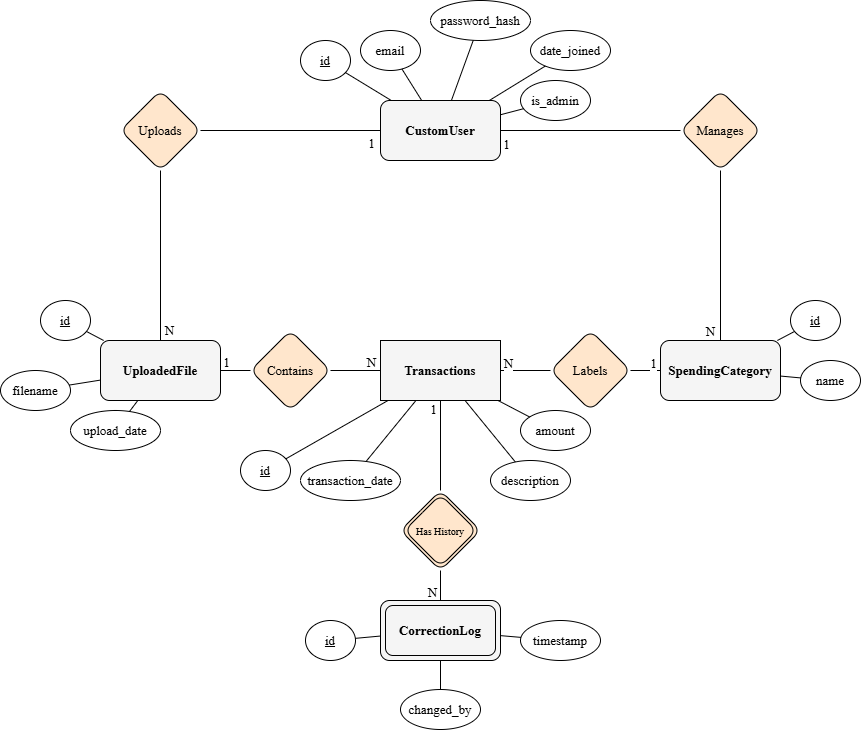

The diagram above was exported from draw.io. Its source (the exported page's mxGraphModel, read from the mxfile embedded in the PNG):
<mxGraphModel dx="2006" dy="1058" grid="0" gridSize="10" guides="1" tooltips="1" connect="1" arrows="1" fold="1" page="1" pageScale="1" pageWidth="850" pageHeight="1100" math="0" shadow="0">
  <root>
    <mxCell id="0" />
    <mxCell id="1" parent="0" />
    <mxCell id="nh8G1_rcB39K0oIB4pti-3" parent="1" style="rounded=1;whiteSpace=wrap;html=1;fontStyle=1;fontFamily=Times New Roman;spacing=2;fontSize=13;fillColor=#F5F5F5;" value="CustomUser" vertex="1">
      <mxGeometry height="60" width="120" x="792" y="305" as="geometry" />
    </mxCell>
    <mxCell id="nh8G1_rcB39K0oIB4pti-4" parent="1" style="rounded=1;whiteSpace=wrap;html=1;fontStyle=1;fontFamily=Times New Roman;spacing=2;fontSize=13;fillColor=#F5F5F5;" value="UploadedFile" vertex="1">
      <mxGeometry height="60" width="120" x="512" y="545" as="geometry" />
    </mxCell>
    <mxCell id="nh8G1_rcB39K0oIB4pti-5" parent="1" style="rounded=1;whiteSpace=wrap;html=1;fontStyle=1;fontFamily=Times New Roman;spacing=2;fontSize=13;fillColor=#F5F5F5;" value="SpendingCategory" vertex="1">
      <mxGeometry height="60" width="120" x="1072" y="545" as="geometry" />
    </mxCell>
    <mxCell id="nh8G1_rcB39K0oIB4pti-6" parent="1" style="ellipse;whiteSpace=wrap;html=1;fontFamily=Times New Roman;spacing=2;fontSize=13;" value="&lt;u&gt;id&lt;/u&gt;" vertex="1">
      <mxGeometry height="40" width="50" x="712" y="245" as="geometry" />
    </mxCell>
    <mxCell id="nh8G1_rcB39K0oIB4pti-7" parent="1" style="ellipse;whiteSpace=wrap;html=1;fontFamily=Times New Roman;spacing=2;fontSize=13;" value="email" vertex="1">
      <mxGeometry height="40" width="60" x="772" y="235" as="geometry" />
    </mxCell>
    <mxCell id="nh8G1_rcB39K0oIB4pti-8" parent="1" style="ellipse;whiteSpace=wrap;html=1;fontFamily=Times New Roman;spacing=2;fontSize=13;" value="password_hash" vertex="1">
      <mxGeometry height="40" width="100" x="842" y="205" as="geometry" />
    </mxCell>
    <mxCell id="nh8G1_rcB39K0oIB4pti-9" parent="1" style="ellipse;whiteSpace=wrap;html=1;fontFamily=Times New Roman;spacing=2;fontSize=13;" value="is_admin" vertex="1">
      <mxGeometry height="40" width="70" x="932" y="285" as="geometry" />
    </mxCell>
    <mxCell id="nh8G1_rcB39K0oIB4pti-10" parent="1" style="ellipse;whiteSpace=wrap;html=1;fontFamily=Times New Roman;spacing=2;fontSize=13;" value="date_joined" vertex="1">
      <mxGeometry height="40" width="80" x="942" y="235" as="geometry" />
    </mxCell>
    <mxCell id="nh8G1_rcB39K0oIB4pti-11" parent="1" style="ellipse;whiteSpace=wrap;html=1;fontFamily=Times New Roman;spacing=2;fontSize=13;" value="&lt;u&gt;id&lt;/u&gt;" vertex="1">
      <mxGeometry height="40" width="50" x="452" y="505" as="geometry" />
    </mxCell>
    <mxCell id="nh8G1_rcB39K0oIB4pti-12" parent="1" style="ellipse;whiteSpace=wrap;html=1;fontFamily=Times New Roman;spacing=2;fontSize=13;" value="filename" vertex="1">
      <mxGeometry height="40" width="70" x="412" y="575" as="geometry" />
    </mxCell>
    <mxCell id="nh8G1_rcB39K0oIB4pti-13" parent="1" style="ellipse;whiteSpace=wrap;html=1;fontFamily=Times New Roman;spacing=2;fontSize=13;" value="upload_date" vertex="1">
      <mxGeometry height="40" width="90" x="482" y="615" as="geometry" />
    </mxCell>
    <mxCell id="nh8G1_rcB39K0oIB4pti-14" parent="1" style="ellipse;whiteSpace=wrap;html=1;fontFamily=Times New Roman;spacing=2;fontSize=13;" value="&lt;u&gt;id&lt;/u&gt;" vertex="1">
      <mxGeometry height="40" width="50" x="1202" y="505" as="geometry" />
    </mxCell>
    <mxCell id="nh8G1_rcB39K0oIB4pti-15" parent="1" style="ellipse;whiteSpace=wrap;html=1;fontFamily=Times New Roman;spacing=2;fontSize=13;" value="name" vertex="1">
      <mxGeometry height="40" width="60" x="1212" y="565" as="geometry" />
    </mxCell>
    <mxCell id="nh8G1_rcB39K0oIB4pti-16" parent="1" style="rhombus;whiteSpace=wrap;html=1;rounded=1;fontFamily=Times New Roman;spacing=2;fontSize=13;fillColor=#FFE6CC;" value="Uploads" vertex="1">
      <mxGeometry height="80" width="80" x="532" y="295" as="geometry" />
    </mxCell>
    <mxCell id="nh8G1_rcB39K0oIB4pti-17" edge="1" parent="1" source="nh8G1_rcB39K0oIB4pti-3" style="endArrow=none;html=1;labelBackgroundColor=white;fontStyle=1;fontFamily=Times New Roman;spacing=2;fontSize=13;" target="nh8G1_rcB39K0oIB4pti-16" value="">
      <mxGeometry height="50" relative="1" width="50" as="geometry">
        <mxPoint x="792" y="335" as="sourcePoint" />
        <mxPoint x="612" y="335" as="targetPoint" />
      </mxGeometry>
    </mxCell>
    <mxCell id="nh8G1_rcB39K0oIB4pti-18" edge="1" parent="1" source="nh8G1_rcB39K0oIB4pti-16" style="endArrow=none;html=1;labelBackgroundColor=white;fontStyle=1;fontFamily=Times New Roman;spacing=2;fontSize=13;" target="nh8G1_rcB39K0oIB4pti-4" value="">
      <mxGeometry height="50" relative="1" width="50" as="geometry">
        <mxPoint x="572" y="375" as="sourcePoint" />
        <mxPoint x="572" y="545" as="targetPoint" />
      </mxGeometry>
    </mxCell>
    <mxCell id="nh8G1_rcB39K0oIB4pti-19" parent="1" style="rhombus;whiteSpace=wrap;html=1;rounded=1;fontFamily=Times New Roman;spacing=2;fontSize=13;fillColor=#FFE6CC;" value="Manages" vertex="1">
      <mxGeometry height="80" width="80" x="1092" y="295" as="geometry" />
    </mxCell>
    <mxCell id="nh8G1_rcB39K0oIB4pti-20" edge="1" parent="1" source="nh8G1_rcB39K0oIB4pti-3" style="endArrow=none;html=1;labelBackgroundColor=white;fontStyle=1;fontFamily=Times New Roman;spacing=2;fontSize=13;" target="nh8G1_rcB39K0oIB4pti-19" value="">
      <mxGeometry height="50" relative="1" width="50" as="geometry">
        <mxPoint x="912" y="335" as="sourcePoint" />
        <mxPoint x="1092" y="335" as="targetPoint" />
      </mxGeometry>
    </mxCell>
    <mxCell id="nh8G1_rcB39K0oIB4pti-21" edge="1" parent="1" source="nh8G1_rcB39K0oIB4pti-19" style="endArrow=none;html=1;labelBackgroundColor=white;fontStyle=1;fontFamily=Times New Roman;spacing=2;fontSize=13;" target="nh8G1_rcB39K0oIB4pti-5" value="">
      <mxGeometry height="50" relative="1" width="50" as="geometry">
        <mxPoint x="1132" y="375" as="sourcePoint" />
        <mxPoint x="1132" y="545" as="targetPoint" />
      </mxGeometry>
    </mxCell>
    <mxCell id="nh8G1_rcB39K0oIB4pti-22" edge="1" parent="1" source="nh8G1_rcB39K0oIB4pti-3" style="endArrow=none;html=1;fontFamily=Times New Roman;spacing=2;fontSize=13;" target="nh8G1_rcB39K0oIB4pti-6">
      <mxGeometry relative="1" as="geometry" />
    </mxCell>
    <mxCell id="nh8G1_rcB39K0oIB4pti-23" edge="1" parent="1" source="nh8G1_rcB39K0oIB4pti-3" style="endArrow=none;html=1;fontFamily=Times New Roman;spacing=2;fontSize=13;" target="nh8G1_rcB39K0oIB4pti-7">
      <mxGeometry relative="1" as="geometry" />
    </mxCell>
    <mxCell id="nh8G1_rcB39K0oIB4pti-24" edge="1" parent="1" source="nh8G1_rcB39K0oIB4pti-3" style="endArrow=none;html=1;fontFamily=Times New Roman;spacing=2;fontSize=13;" target="nh8G1_rcB39K0oIB4pti-8">
      <mxGeometry relative="1" as="geometry" />
    </mxCell>
    <mxCell id="nh8G1_rcB39K0oIB4pti-25" edge="1" parent="1" source="nh8G1_rcB39K0oIB4pti-3" style="endArrow=none;html=1;fontFamily=Times New Roman;spacing=2;fontSize=13;" target="nh8G1_rcB39K0oIB4pti-9">
      <mxGeometry relative="1" as="geometry" />
    </mxCell>
    <mxCell id="nh8G1_rcB39K0oIB4pti-26" edge="1" parent="1" source="nh8G1_rcB39K0oIB4pti-3" style="endArrow=none;html=1;fontFamily=Times New Roman;spacing=2;fontSize=13;" target="nh8G1_rcB39K0oIB4pti-10">
      <mxGeometry relative="1" as="geometry" />
    </mxCell>
    <mxCell id="nh8G1_rcB39K0oIB4pti-27" edge="1" parent="1" source="nh8G1_rcB39K0oIB4pti-4" style="endArrow=none;html=1;fontFamily=Times New Roman;spacing=2;fontSize=13;" target="nh8G1_rcB39K0oIB4pti-11">
      <mxGeometry relative="1" as="geometry" />
    </mxCell>
    <mxCell id="nh8G1_rcB39K0oIB4pti-28" edge="1" parent="1" source="nh8G1_rcB39K0oIB4pti-4" style="endArrow=none;html=1;fontFamily=Times New Roman;spacing=2;fontSize=13;" target="nh8G1_rcB39K0oIB4pti-12">
      <mxGeometry relative="1" as="geometry" />
    </mxCell>
    <mxCell id="nh8G1_rcB39K0oIB4pti-29" edge="1" parent="1" source="nh8G1_rcB39K0oIB4pti-4" style="endArrow=none;html=1;fontFamily=Times New Roman;spacing=2;fontSize=13;" target="nh8G1_rcB39K0oIB4pti-13">
      <mxGeometry relative="1" as="geometry" />
    </mxCell>
    <mxCell id="nh8G1_rcB39K0oIB4pti-30" edge="1" parent="1" source="nh8G1_rcB39K0oIB4pti-5" style="endArrow=none;html=1;fontFamily=Times New Roman;spacing=2;fontSize=13;" target="nh8G1_rcB39K0oIB4pti-14">
      <mxGeometry relative="1" as="geometry" />
    </mxCell>
    <mxCell id="nh8G1_rcB39K0oIB4pti-31" edge="1" parent="1" source="nh8G1_rcB39K0oIB4pti-5" style="endArrow=none;html=1;fontFamily=Times New Roman;spacing=2;fontSize=13;" target="nh8G1_rcB39K0oIB4pti-15">
      <mxGeometry relative="1" as="geometry" />
    </mxCell>
    <mxCell id="QUhcXypxlZj-EHU6tM4N-13" edge="1" parent="1" source="nh8G1_rcB39K0oIB4pti-32" style="edgeStyle=orthogonalEdgeStyle;rounded=0;orthogonalLoop=1;jettySize=auto;html=1;endArrow=none;endFill=0;fontFamily=Times New Roman;spacing=2;fontSize=13;" target="nh8G1_rcB39K0oIB4pti-58" value="">
      <mxGeometry relative="1" as="geometry" />
    </mxCell>
    <mxCell id="nh8G1_rcB39K0oIB4pti-32" parent="1" style="rounded=0;whiteSpace=wrap;html=1;fontStyle=1;fontFamily=Times New Roman;spacing=2;fontSize=13;fillColor=#F5F5F5;" value="Transactions" vertex="1">
      <mxGeometry height="60" width="120" x="792" y="545" as="geometry" />
    </mxCell>
    <mxCell id="nh8G1_rcB39K0oIB4pti-33" parent="1" style="ellipse;whiteSpace=wrap;html=1;fontFamily=Times New Roman;spacing=2;fontSize=13;" value="&lt;u&gt;id&lt;/u&gt;" vertex="1">
      <mxGeometry height="40" width="50" x="652" y="655" as="geometry" />
    </mxCell>
    <mxCell id="nh8G1_rcB39K0oIB4pti-34" parent="1" style="ellipse;whiteSpace=wrap;html=1;fontFamily=Times New Roman;spacing=2;fontSize=13;" value="transaction_date" vertex="1">
      <mxGeometry height="40" width="100" x="712" y="665" as="geometry" />
    </mxCell>
    <mxCell id="nh8G1_rcB39K0oIB4pti-35" parent="1" style="ellipse;whiteSpace=wrap;html=1;fontFamily=Times New Roman;spacing=2;fontSize=13;" value="description" vertex="1">
      <mxGeometry height="40" width="80" x="902" y="665" as="geometry" />
    </mxCell>
    <mxCell id="nh8G1_rcB39K0oIB4pti-36" parent="1" style="ellipse;whiteSpace=wrap;html=1;fontFamily=Times New Roman;spacing=2;fontSize=13;" value="amount" vertex="1">
      <mxGeometry height="40" width="70" x="932" y="615" as="geometry" />
    </mxCell>
    <mxCell id="nh8G1_rcB39K0oIB4pti-37" edge="1" parent="1" source="nh8G1_rcB39K0oIB4pti-32" style="endArrow=none;html=1;fontFamily=Times New Roman;spacing=2;fontSize=13;" target="nh8G1_rcB39K0oIB4pti-33">
      <mxGeometry relative="1" as="geometry" />
    </mxCell>
    <mxCell id="nh8G1_rcB39K0oIB4pti-38" edge="1" parent="1" source="nh8G1_rcB39K0oIB4pti-32" style="endArrow=none;html=1;fontFamily=Times New Roman;spacing=2;fontSize=13;" target="nh8G1_rcB39K0oIB4pti-34">
      <mxGeometry relative="1" as="geometry" />
    </mxCell>
    <mxCell id="nh8G1_rcB39K0oIB4pti-39" edge="1" parent="1" source="nh8G1_rcB39K0oIB4pti-32" style="endArrow=none;html=1;fontFamily=Times New Roman;spacing=2;fontSize=13;" target="nh8G1_rcB39K0oIB4pti-35">
      <mxGeometry relative="1" as="geometry" />
    </mxCell>
    <mxCell id="nh8G1_rcB39K0oIB4pti-40" edge="1" parent="1" source="nh8G1_rcB39K0oIB4pti-32" style="endArrow=none;html=1;fontFamily=Times New Roman;spacing=2;fontSize=13;" target="nh8G1_rcB39K0oIB4pti-36">
      <mxGeometry relative="1" as="geometry" />
    </mxCell>
    <mxCell id="nh8G1_rcB39K0oIB4pti-41" parent="1" style="rounded=1;whiteSpace=wrap;html=1;fontStyle=1;shape=ext;margin=3;double=1;fontFamily=Times New Roman;spacing=2;fontSize=13;fillColor=#F5F5F5;" value="CorrectionLog" vertex="1">
      <mxGeometry height="60" width="120" x="792" y="805" as="geometry" />
    </mxCell>
    <mxCell id="nh8G1_rcB39K0oIB4pti-42" parent="1" style="ellipse;whiteSpace=wrap;html=1;fontFamily=Times New Roman;spacing=2;fontSize=13;" value="&lt;u&gt;id&lt;/u&gt;" vertex="1">
      <mxGeometry height="40" width="50" x="717" y="825" as="geometry" />
    </mxCell>
    <mxCell id="nh8G1_rcB39K0oIB4pti-43" parent="1" style="ellipse;whiteSpace=wrap;html=1;fontFamily=Times New Roman;spacing=2;fontSize=13;" value="changed_by" vertex="1">
      <mxGeometry height="40" width="80" x="812" y="894" as="geometry" />
    </mxCell>
    <mxCell id="nh8G1_rcB39K0oIB4pti-44" parent="1" style="ellipse;whiteSpace=wrap;html=1;fontFamily=Times New Roman;spacing=2;fontSize=13;" value="timestamp" vertex="1">
      <mxGeometry height="40" width="80" x="932" y="825" as="geometry" />
    </mxCell>
    <mxCell id="nh8G1_rcB39K0oIB4pti-47" edge="1" parent="1" source="nh8G1_rcB39K0oIB4pti-41" style="endArrow=none;html=1;fontFamily=Times New Roman;spacing=2;fontSize=13;" target="nh8G1_rcB39K0oIB4pti-42">
      <mxGeometry relative="1" as="geometry" />
    </mxCell>
    <mxCell id="nh8G1_rcB39K0oIB4pti-48" edge="1" parent="1" source="nh8G1_rcB39K0oIB4pti-41" style="endArrow=none;html=1;fontFamily=Times New Roman;spacing=2;fontSize=13;" target="nh8G1_rcB39K0oIB4pti-43">
      <mxGeometry relative="1" as="geometry" />
    </mxCell>
    <mxCell id="nh8G1_rcB39K0oIB4pti-49" edge="1" parent="1" source="nh8G1_rcB39K0oIB4pti-41" style="endArrow=none;html=1;fontFamily=Times New Roman;spacing=2;fontSize=13;" target="nh8G1_rcB39K0oIB4pti-44">
      <mxGeometry relative="1" as="geometry" />
    </mxCell>
    <mxCell id="nh8G1_rcB39K0oIB4pti-52" parent="1" style="rhombus;whiteSpace=wrap;html=1;rounded=1;fontFamily=Times New Roman;spacing=2;fontSize=13;fillColor=#FFE6CC;" value="Contains" vertex="1">
      <mxGeometry height="80" width="80" x="662" y="535" as="geometry" />
    </mxCell>
    <mxCell id="nh8G1_rcB39K0oIB4pti-53" edge="1" parent="1" source="nh8G1_rcB39K0oIB4pti-4" style="endArrow=none;html=1;labelBackgroundColor=white;fontStyle=1;fontFamily=Times New Roman;spacing=2;fontSize=13;" target="nh8G1_rcB39K0oIB4pti-52" value="">
      <mxGeometry height="50" relative="1" width="50" as="geometry">
        <mxPoint x="632" y="575" as="sourcePoint" />
        <mxPoint x="662" y="575" as="targetPoint" />
      </mxGeometry>
    </mxCell>
    <mxCell id="QUhcXypxlZj-EHU6tM4N-2" connectable="0" parent="nh8G1_rcB39K0oIB4pti-53" style="edgeLabel;html=1;align=center;verticalAlign=middle;resizable=0;points=[];fontFamily=Times New Roman;spacing=2;fontSize=13;" value="1" vertex="1">
      <mxGeometry relative="1" x="-0.0485" y="1" as="geometry">
        <mxPoint x="-9" y="-8" as="offset" />
      </mxGeometry>
    </mxCell>
    <mxCell id="QUhcXypxlZj-EHU6tM4N-3" connectable="0" parent="nh8G1_rcB39K0oIB4pti-53" style="edgeLabel;html=1;align=center;verticalAlign=middle;resizable=0;points=[];fontFamily=Times New Roman;spacing=2;fontSize=13;" value="N" vertex="1">
      <mxGeometry relative="1" x="-0.0485" y="1" as="geometry">
        <mxPoint x="136" y="-8" as="offset" />
      </mxGeometry>
    </mxCell>
    <mxCell id="QUhcXypxlZj-EHU6tM4N-4" connectable="0" parent="nh8G1_rcB39K0oIB4pti-53" style="edgeLabel;html=1;align=center;verticalAlign=middle;resizable=0;points=[];fontFamily=Times New Roman;spacing=2;fontSize=13;" value="N" vertex="1">
      <mxGeometry relative="1" x="-0.0485" y="1" as="geometry">
        <mxPoint x="-66" y="-40" as="offset" />
      </mxGeometry>
    </mxCell>
    <mxCell id="QUhcXypxlZj-EHU6tM4N-5" connectable="0" parent="nh8G1_rcB39K0oIB4pti-53" style="edgeLabel;html=1;align=center;verticalAlign=middle;resizable=0;points=[];fontFamily=Times New Roman;spacing=2;fontSize=13;" value="1" vertex="1">
      <mxGeometry relative="1" x="-0.0485" y="1" as="geometry">
        <mxPoint x="136" y="-227" as="offset" />
      </mxGeometry>
    </mxCell>
    <mxCell id="QUhcXypxlZj-EHU6tM4N-6" connectable="0" parent="nh8G1_rcB39K0oIB4pti-53" style="edgeLabel;html=1;align=center;verticalAlign=middle;resizable=0;points=[];fontFamily=Times New Roman;spacing=2;fontSize=13;" value="N" vertex="1">
      <mxGeometry relative="1" x="-0.0485" y="1" as="geometry">
        <mxPoint x="136" y="-8" as="offset" />
      </mxGeometry>
    </mxCell>
    <mxCell id="QUhcXypxlZj-EHU6tM4N-7" connectable="0" parent="nh8G1_rcB39K0oIB4pti-53" style="edgeLabel;html=1;align=center;verticalAlign=middle;resizable=0;points=[];fontFamily=Times New Roman;spacing=2;fontSize=13;" value="N" vertex="1">
      <mxGeometry relative="1" x="-0.0485" y="1" as="geometry">
        <mxPoint x="475" y="-39" as="offset" />
      </mxGeometry>
    </mxCell>
    <mxCell id="nh8G1_rcB39K0oIB4pti-54" edge="1" parent="1" source="nh8G1_rcB39K0oIB4pti-52" style="endArrow=none;html=1;labelBackgroundColor=white;fontStyle=1;fontFamily=Times New Roman;spacing=2;fontSize=13;" target="nh8G1_rcB39K0oIB4pti-32" value="">
      <mxGeometry height="50" relative="1" width="50" as="geometry">
        <mxPoint x="742" y="575" as="sourcePoint" />
        <mxPoint x="792" y="575" as="targetPoint" />
      </mxGeometry>
    </mxCell>
    <mxCell id="nh8G1_rcB39K0oIB4pti-55" parent="1" style="rhombus;whiteSpace=wrap;html=1;rounded=1;fontFamily=Times New Roman;spacing=2;fontSize=13;fillColor=#FFE6CC;" value="Labels" vertex="1">
      <mxGeometry height="80" width="80" x="962" y="535" as="geometry" />
    </mxCell>
    <mxCell id="nh8G1_rcB39K0oIB4pti-56" edge="1" parent="1" source="nh8G1_rcB39K0oIB4pti-5" style="endArrow=none;html=1;labelBackgroundColor=white;fontStyle=1;fontFamily=Times New Roman;spacing=2;fontSize=13;" target="nh8G1_rcB39K0oIB4pti-55" value="">
      <mxGeometry height="50" relative="1" width="50" as="geometry">
        <mxPoint x="1072" y="575" as="sourcePoint" />
        <mxPoint x="1042" y="575" as="targetPoint" />
      </mxGeometry>
    </mxCell>
    <mxCell id="nh8G1_rcB39K0oIB4pti-57" edge="1" parent="1" source="nh8G1_rcB39K0oIB4pti-55" style="endArrow=none;html=1;labelBackgroundColor=white;fontStyle=1;fontFamily=Times New Roman;spacing=2;fontSize=13;" target="nh8G1_rcB39K0oIB4pti-32" value="">
      <mxGeometry height="50" relative="1" width="50" as="geometry">
        <mxPoint x="962" y="575" as="sourcePoint" />
        <mxPoint x="912" y="575" as="targetPoint" />
      </mxGeometry>
    </mxCell>
    <mxCell id="nh8G1_rcB39K0oIB4pti-58" parent="1" style="whiteSpace=wrap;html=1;rounded=1;shape=rhombus;double=1;perimeter=rhombusPerimeter;fontFamily=Times New Roman;spacing=2;fontSize=13;fillColor=#FFE6CC;" value="&lt;font style=&quot;font-size: 10px;&quot;&gt;Has History&lt;/font&gt;" vertex="1">
      <mxGeometry height="80" width="80" x="812" y="695" as="geometry" />
    </mxCell>
    <mxCell id="nh8G1_rcB39K0oIB4pti-59" edge="1" parent="1" source="nh8G1_rcB39K0oIB4pti-32" style="endArrow=none;html=1;labelBackgroundColor=white;fontStyle=1;strokeColor=none;entryX=0.471;entryY=0.033;entryDx=0;entryDy=0;entryPerimeter=0;dashed=1;fontFamily=Times New Roman;spacing=2;fontSize=13;" target="nh8G1_rcB39K0oIB4pti-58" value="">
      <mxGeometry height="50" relative="1" width="50" as="geometry">
        <mxPoint x="852" y="605" as="sourcePoint" />
        <mxPoint x="852" y="665" as="targetPoint" />
      </mxGeometry>
    </mxCell>
    <mxCell id="nh8G1_rcB39K0oIB4pti-60" edge="1" parent="1" source="nh8G1_rcB39K0oIB4pti-58" style="endArrow=none;html=1;labelBackgroundColor=white;fontStyle=1;fontFamily=Times New Roman;spacing=2;fontSize=13;" target="nh8G1_rcB39K0oIB4pti-41" value="">
      <mxGeometry height="50" relative="1" width="50" as="geometry">
        <mxPoint as="offset" />
        <mxPoint x="852" y="745" as="sourcePoint" />
        <mxPoint x="852" y="785" as="targetPoint" />
      </mxGeometry>
    </mxCell>
    <mxCell id="QUhcXypxlZj-EHU6tM4N-10" connectable="0" parent="1" style="edgeLabel;html=1;align=center;verticalAlign=middle;resizable=0;points=[];fontFamily=Times New Roman;spacing=2;fontSize=13;" value="N" vertex="1">
      <mxGeometry x="919" y="567" as="geometry" />
    </mxCell>
    <mxCell id="QUhcXypxlZj-EHU6tM4N-11" connectable="0" parent="1" style="edgeLabel;html=1;align=center;verticalAlign=middle;resizable=0;points=[];fontFamily=Times New Roman;spacing=2;fontSize=13;" value="1" vertex="1">
      <mxGeometry x="844" y="613" as="geometry" />
    </mxCell>
    <mxCell id="QUhcXypxlZj-EHU6tM4N-12" connectable="0" parent="1" style="edgeLabel;html=1;align=center;verticalAlign=middle;resizable=0;points=[];fontFamily=Times New Roman;spacing=2;fontSize=13;" value="N" vertex="1">
      <mxGeometry x="844" y="785" as="geometry">
        <mxPoint x="-1" y="11" as="offset" />
      </mxGeometry>
    </mxCell>
    <mxCell id="QUhcXypxlZj-EHU6tM4N-14" connectable="0" parent="1" style="edgeLabel;html=1;align=center;verticalAlign=middle;resizable=0;points=[];fontFamily=Times New Roman;spacing=2;fontSize=13;" value="1" vertex="1">
      <mxGeometry x="1064" y="567" as="geometry" />
    </mxCell>
    <mxCell id="QUhcXypxlZj-EHU6tM4N-15" connectable="0" parent="1" style="edgeLabel;html=1;align=center;verticalAlign=middle;resizable=0;points=[];fontFamily=Times New Roman;spacing=2;fontSize=13;" value="1" vertex="1">
      <mxGeometry x="918" y="346" as="geometry">
        <mxPoint x="-1" y="2" as="offset" />
      </mxGeometry>
    </mxCell>
  </root>
</mxGraphModel>